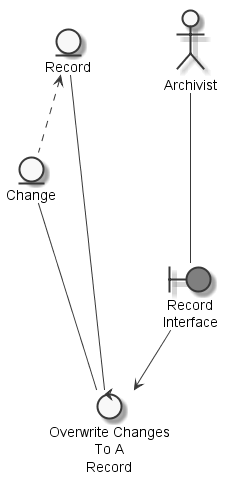

The diagram above was rendered by PlantUML. Its source (embedded in the PNG):
@startuml
	skinparam defaultTextAlignment center
	skinparam monochrome true

	entity "Record" as thingrecord
	entity "Change" as thingchange
	actor "Archivist" as actorarchivist
	boundary "Record\nInterface" as thingrecordinterface #grey
	control "Overwrite Changes\nTo A\nRecord" as controloverwritechangerecord

	thingrecord <.. thingchange
	actorarchivist --- thingrecordinterface
	thingchange --- controloverwritechangerecord
	thingrecord --- controloverwritechangerecord
	thingrecordinterface --> controloverwritechangerecord

@enduml